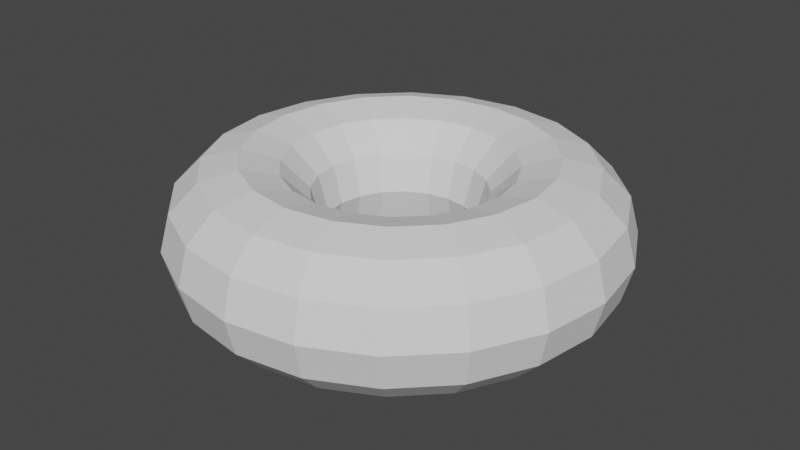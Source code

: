 # Source: donut.blend  (saved by Blender 2.92.15; exported with 4.5.12 LTS)
import bpy
from mathutils import Matrix  # noqa: F401  (used for matrix-valued properties, if any)

bpy.ops.wm.read_factory_settings(use_empty=True)
scene = bpy.context.scene
scene.name = 'Scene'

# ---- collections
col_collection = bpy.data.collections.new('Collection'); scene.collection.children.link(col_collection)

# ---- world
world_world = bpy.data.worlds.new('World'); scene.world = world_world
world_world.use_nodes = True; world_world.node_tree.nodes.clear()
_N = world_world.node_tree.nodes; _L = world_world.node_tree.links
n0 = _N.new('ShaderNodeOutputWorld'); n0.name = 'World Output'; n0.location = (300, 300)
n1 = _N.new('ShaderNodeBackground'); n1.name = 'Background'; n1.location = (10, 300)
n1.inputs[0].default_value = (0.05088, 0.05088, 0.05088, 1.0)
_L.new(n1.outputs[0], n0.inputs[0])
n0.is_active_output = True
world_world.color = (0.05088, 0.05088, 0.05088)
world_world.use_sun_shadow = False
world_world.sun_shadow_jitter_overblur = 0.0

# ---- meshes
me_torus = bpy.data.meshes.new('Torus')
me_torus.from_pydata([(0.3, 0.0, 0.0), (0.2866, 0.0, 0.05), (0.25, 0.0, 0.0866), (0.2, 0.0, 0.1), (0.15, 0.0, 0.0866), (0.1134, 0.0, 0.05), (0.1, 0.0, 1.225e-17), (0.1134, 0.0, -0.05), (0.15, 0.0, -0.0866), (0.2, 0.0, -0.1), (0.25, 0.0, -0.0866), (0.2866, 0.0, -0.05), (0.2853, 0.09271, 0.0), (0.2726, 0.08857, 0.05), (0.2378, 0.07725, 0.0866), (0.1902, 0.0618, 0.1), (0.1427, 0.04635, 0.0866), (0.1078, 0.03504, 0.05), (0.09511, 0.0309, 1.225e-17), (0.1078, 0.03504, -0.05), (0.1427, 0.04635, -0.0866), (0.1902, 0.0618, -0.1), (0.2378, 0.07725, -0.0866), (0.2726, 0.08857, -0.05), (0.2427, 0.1763, 0.0), (0.2319, 0.1685, 0.05), (0.2023, 0.1469, 0.0866), (0.1618, 0.1176, 0.1), (0.1214, 0.08817, 0.0866), (0.09174, 0.06665, 0.05), (0.0809, 0.05878, 1.225e-17), (0.09174, 0.06665, -0.05), (0.1214, 0.08817, -0.0866), (0.1618, 0.1176, -0.1), (0.2023, 0.1469, -0.0866), (0.2319, 0.1685, -0.05), (0.1763, 0.2427, 0.0), (0.1685, 0.2319, 0.05), (0.1469, 0.2023, 0.0866), (0.1176, 0.1618, 0.1), (0.08817, 0.1214, 0.0866), (0.06665, 0.09174, 0.05), (0.05878, 0.0809, 1.225e-17), (0.06665, 0.09174, -0.05), (0.08817, 0.1214, -0.0866), (0.1176, 0.1618, -0.1), (0.1469, 0.2023, -0.0866), (0.1685, 0.2319, -0.05), (0.09271, 0.2853, 0.0), (0.08857, 0.2726, 0.05), (0.07725, 0.2378, 0.0866), (0.0618, 0.1902, 0.1), (0.04635, 0.1427, 0.0866), (0.03504, 0.1078, 0.05), (0.0309, 0.09511, 1.225e-17), (0.03504, 0.1078, -0.05), (0.04635, 0.1427, -0.0866), (0.0618, 0.1902, -0.1), (0.07725, 0.2378, -0.0866), (0.08857, 0.2726, -0.05), (2.265e-08, 0.3, 0.0), (2.164e-08, 0.2866, 0.05), (1.887e-08, 0.25, 0.0866), (1.51e-08, 0.2, 0.1), (1.132e-08, 0.15, 0.0866), (8.561e-09, 0.1134, 0.05), (7.55e-09, 0.1, 1.225e-17), (8.561e-09, 0.1134, -0.05), (1.132e-08, 0.15, -0.0866), (1.51e-08, 0.2, -0.1), (1.887e-08, 0.25, -0.0866), (2.164e-08, 0.2866, -0.05), (-0.09271, 0.2853, 0.0), (-0.08857, 0.2726, 0.05), (-0.07725, 0.2378, 0.0866), (-0.0618, 0.1902, 0.1), (-0.04635, 0.1427, 0.0866), (-0.03504, 0.1078, 0.05), (-0.0309, 0.09511, 1.225e-17), (-0.03504, 0.1078, -0.05), (-0.04635, 0.1427, -0.0866), (-0.0618, 0.1902, -0.1), (-0.07725, 0.2378, -0.0866), (-0.08857, 0.2726, -0.05), (-0.1763, 0.2427, 0.0), (-0.1685, 0.2319, 0.05), (-0.1469, 0.2023, 0.0866), (-0.1176, 0.1618, 0.1), (-0.08817, 0.1214, 0.0866), (-0.06665, 0.09174, 0.05), (-0.05878, 0.0809, 1.225e-17), (-0.06665, 0.09174, -0.05), (-0.08817, 0.1214, -0.0866), (-0.1176, 0.1618, -0.1), (-0.1469, 0.2023, -0.0866), (-0.1685, 0.2319, -0.05), (-0.2427, 0.1763, 0.0), (-0.2319, 0.1685, 0.05), (-0.2023, 0.1469, 0.0866), (-0.1618, 0.1176, 0.1), (-0.1214, 0.08817, 0.0866), (-0.09174, 0.06665, 0.05), (-0.0809, 0.05878, 1.225e-17), (-0.09174, 0.06665, -0.05), (-0.1214, 0.08817, -0.0866), (-0.1618, 0.1176, -0.1), (-0.2023, 0.1469, -0.0866), (-0.2319, 0.1685, -0.05), (-0.2853, 0.09271, 0.0), (-0.2726, 0.08857, 0.05), (-0.2378, 0.07725, 0.0866), (-0.1902, 0.0618, 0.1), (-0.1427, 0.04635, 0.0866), (-0.1078, 0.03504, 0.05), (-0.09511, 0.0309, 1.225e-17), (-0.1078, 0.03504, -0.05), (-0.1427, 0.04635, -0.0866), (-0.1902, 0.0618, -0.1), (-0.2378, 0.07725, -0.0866), (-0.2726, 0.08857, -0.05), (-0.3, 2.623e-08, 0.0), (-0.2866, 2.506e-08, 0.05), (-0.25, 2.186e-08, 0.0866), (-0.2, 1.748e-08, 0.1), (-0.15, 1.311e-08, 0.0866), (-0.1134, 9.914e-09, 0.05), (-0.1, 8.742e-09, 1.225e-17), (-0.1134, 9.914e-09, -0.05), (-0.15, 1.311e-08, -0.0866), (-0.2, 1.748e-08, -0.1), (-0.25, 2.186e-08, -0.0866), (-0.2866, 2.506e-08, -0.05), (-0.2853, -0.0927, 0.0), (-0.2726, -0.08856, 0.05), (-0.2378, -0.07725, 0.0866), (-0.1902, -0.0618, 0.1), (-0.1427, -0.04635, 0.0866), (-0.1078, -0.03504, 0.05), (-0.09511, -0.0309, 1.225e-17), (-0.1078, -0.03504, -0.05), (-0.1427, -0.04635, -0.0866), (-0.1902, -0.0618, -0.1), (-0.2378, -0.07725, -0.0866), (-0.2726, -0.08856, -0.05), (-0.2427, -0.1763, 0.0), (-0.2319, -0.1685, 0.05), (-0.2023, -0.1469, 0.0866), (-0.1618, -0.1176, 0.1), (-0.1214, -0.08817, 0.0866), (-0.09174, -0.06665, 0.05), (-0.0809, -0.05878, 1.225e-17), (-0.09174, -0.06665, -0.05), (-0.1214, -0.08817, -0.0866), (-0.1618, -0.1176, -0.1), (-0.2023, -0.1469, -0.0866), (-0.2319, -0.1685, -0.05), (-0.1763, -0.2427, 0.0), (-0.1685, -0.2319, 0.05), (-0.1469, -0.2023, 0.0866), (-0.1176, -0.1618, 0.1), (-0.08817, -0.1214, 0.0866), (-0.06665, -0.09174, 0.05), (-0.05878, -0.0809, 1.225e-17), (-0.06665, -0.09174, -0.05), (-0.08817, -0.1214, -0.0866), (-0.1176, -0.1618, -0.1), (-0.1469, -0.2023, -0.0866), (-0.1685, -0.2319, -0.05), (-0.09271, -0.2853, 0.0), (-0.08857, -0.2726, 0.05), (-0.07725, -0.2378, 0.0866), (-0.0618, -0.1902, 0.1), (-0.04635, -0.1427, 0.0866), (-0.03504, -0.1078, 0.05), (-0.0309, -0.09511, 1.225e-17), (-0.03504, -0.1078, -0.05), (-0.04635, -0.1427, -0.0866), (-0.0618, -0.1902, -0.1), (-0.07725, -0.2378, -0.0866), (-0.08857, -0.2726, -0.05), (2.265e-08, -0.3, 0.0), (2.164e-08, -0.2866, 0.05), (1.887e-08, -0.25, 0.0866), (1.51e-08, -0.2, 0.1), (1.132e-08, -0.15, 0.0866), (8.561e-09, -0.1134, 0.05), (7.55e-09, -0.1, 1.225e-17), (8.561e-09, -0.1134, -0.05), (1.132e-08, -0.15, -0.0866), (1.51e-08, -0.2, -0.1), (1.887e-08, -0.25, -0.0866), (2.164e-08, -0.2866, -0.05), (0.09271, -0.2853, 0.0), (0.08857, -0.2726, 0.05), (0.07725, -0.2378, 0.0866), (0.0618, -0.1902, 0.1), (0.04635, -0.1427, 0.0866), (0.03504, -0.1078, 0.05), (0.0309, -0.09511, 1.225e-17), (0.03504, -0.1078, -0.05), (0.04635, -0.1427, -0.0866), (0.0618, -0.1902, -0.1), (0.07725, -0.2378, -0.0866), (0.08857, -0.2726, -0.05), (0.1763, -0.2427, 0.0), (0.1685, -0.2319, 0.05), (0.1469, -0.2023, 0.0866), (0.1176, -0.1618, 0.1), (0.08817, -0.1214, 0.0866), (0.06665, -0.09174, 0.05), (0.05878, -0.0809, 1.225e-17), (0.06665, -0.09174, -0.05), (0.08817, -0.1214, -0.0866), (0.1176, -0.1618, -0.1), (0.1469, -0.2023, -0.0866), (0.1685, -0.2319, -0.05), (0.2427, -0.1763, 0.0), (0.2319, -0.1685, 0.05), (0.2023, -0.1469, 0.0866), (0.1618, -0.1176, 0.1), (0.1214, -0.08817, 0.0866), (0.09174, -0.06665, 0.05), (0.0809, -0.05878, 1.225e-17), (0.09174, -0.06665, -0.05), (0.1214, -0.08817, -0.0866), (0.1618, -0.1176, -0.1), (0.2023, -0.1469, -0.0866), (0.2319, -0.1685, -0.05), (0.2853, -0.09271, 0.0), (0.2726, -0.08857, 0.05), (0.2378, -0.07725, 0.0866), (0.1902, -0.0618, 0.1), (0.1427, -0.04635, 0.0866), (0.1078, -0.03504, 0.05), (0.09511, -0.0309, 1.225e-17), (0.1078, -0.03504, -0.05), (0.1427, -0.04635, -0.0866), (0.1902, -0.0618, -0.1), (0.2378, -0.07725, -0.0866), (0.2726, -0.08857, -0.05)], [], [(0, 12, 13, 1), (1, 13, 14, 2), (2, 14, 15, 3), (3, 15, 16, 4), (4, 16, 17, 5), (5, 17, 18, 6), (6, 18, 19, 7), (7, 19, 20, 8), (8, 20, 21, 9), (9, 21, 22, 10), (10, 22, 23, 11), (11, 23, 12, 0), (12, 24, 25, 13), (13, 25, 26, 14), (14, 26, 27, 15), (15, 27, 28, 16), (16, 28, 29, 17), (17, 29, 30, 18), (18, 30, 31, 19), (19, 31, 32, 20), (20, 32, 33, 21), (21, 33, 34, 22), (22, 34, 35, 23), (23, 35, 24, 12), (24, 36, 37, 25), (25, 37, 38, 26), (26, 38, 39, 27), (27, 39, 40, 28), (28, 40, 41, 29), (29, 41, 42, 30), (30, 42, 43, 31), (31, 43, 44, 32), (32, 44, 45, 33), (33, 45, 46, 34), (34, 46, 47, 35), (35, 47, 36, 24), (36, 48, 49, 37), (37, 49, 50, 38), (38, 50, 51, 39), (39, 51, 52, 40), (40, 52, 53, 41), (41, 53, 54, 42), (42, 54, 55, 43), (43, 55, 56, 44), (44, 56, 57, 45), (45, 57, 58, 46), (46, 58, 59, 47), (47, 59, 48, 36), (48, 60, 61, 49), (49, 61, 62, 50), (50, 62, 63, 51), (51, 63, 64, 52), (52, 64, 65, 53), (53, 65, 66, 54), (54, 66, 67, 55), (55, 67, 68, 56), (56, 68, 69, 57), (57, 69, 70, 58), (58, 70, 71, 59), (59, 71, 60, 48), (60, 72, 73, 61), (61, 73, 74, 62), (62, 74, 75, 63), (63, 75, 76, 64), (64, 76, 77, 65), (65, 77, 78, 66), (66, 78, 79, 67), (67, 79, 80, 68), (68, 80, 81, 69), (69, 81, 82, 70), (70, 82, 83, 71), (71, 83, 72, 60), (72, 84, 85, 73), (73, 85, 86, 74), (74, 86, 87, 75), (75, 87, 88, 76), (76, 88, 89, 77), (77, 89, 90, 78), (78, 90, 91, 79), (79, 91, 92, 80), (80, 92, 93, 81), (81, 93, 94, 82), (82, 94, 95, 83), (83, 95, 84, 72), (84, 96, 97, 85), (85, 97, 98, 86), (86, 98, 99, 87), (87, 99, 100, 88), (88, 100, 101, 89), (89, 101, 102, 90), (90, 102, 103, 91), (91, 103, 104, 92), (92, 104, 105, 93), (93, 105, 106, 94), (94, 106, 107, 95), (95, 107, 96, 84), (96, 108, 109, 97), (97, 109, 110, 98), (98, 110, 111, 99), (99, 111, 112, 100), (100, 112, 113, 101), (101, 113, 114, 102), (102, 114, 115, 103), (103, 115, 116, 104), (104, 116, 117, 105), (105, 117, 118, 106), (106, 118, 119, 107), (107, 119, 108, 96), (108, 120, 121, 109), (109, 121, 122, 110), (110, 122, 123, 111), (111, 123, 124, 112), (112, 124, 125, 113), (113, 125, 126, 114), (114, 126, 127, 115), (115, 127, 128, 116), (116, 128, 129, 117), (117, 129, 130, 118), (118, 130, 131, 119), (119, 131, 120, 108), (120, 132, 133, 121), (121, 133, 134, 122), (122, 134, 135, 123), (123, 135, 136, 124), (124, 136, 137, 125), (125, 137, 138, 126), (126, 138, 139, 127), (127, 139, 140, 128), (128, 140, 141, 129), (129, 141, 142, 130), (130, 142, 143, 131), (131, 143, 132, 120), (132, 144, 145, 133), (133, 145, 146, 134), (134, 146, 147, 135), (135, 147, 148, 136), (136, 148, 149, 137), (137, 149, 150, 138), (138, 150, 151, 139), (139, 151, 152, 140), (140, 152, 153, 141), (141, 153, 154, 142), (142, 154, 155, 143), (143, 155, 144, 132), (144, 156, 157, 145), (145, 157, 158, 146), (146, 158, 159, 147), (147, 159, 160, 148), (148, 160, 161, 149), (149, 161, 162, 150), (150, 162, 163, 151), (151, 163, 164, 152), (152, 164, 165, 153), (153, 165, 166, 154), (154, 166, 167, 155), (155, 167, 156, 144), (156, 168, 169, 157), (157, 169, 170, 158), (158, 170, 171, 159), (159, 171, 172, 160), (160, 172, 173, 161), (161, 173, 174, 162), (162, 174, 175, 163), (163, 175, 176, 164), (164, 176, 177, 165), (165, 177, 178, 166), (166, 178, 179, 167), (167, 179, 168, 156), (168, 180, 181, 169), (169, 181, 182, 170), (170, 182, 183, 171), (171, 183, 184, 172), (172, 184, 185, 173), (173, 185, 186, 174), (174, 186, 187, 175), (175, 187, 188, 176), (176, 188, 189, 177), (177, 189, 190, 178), (178, 190, 191, 179), (179, 191, 180, 168), (180, 192, 193, 181), (181, 193, 194, 182), (182, 194, 195, 183), (183, 195, 196, 184), (184, 196, 197, 185), (185, 197, 198, 186), (186, 198, 199, 187), (187, 199, 200, 188), (188, 200, 201, 189), (189, 201, 202, 190), (190, 202, 203, 191), (191, 203, 192, 180), (192, 204, 205, 193), (193, 205, 206, 194), (194, 206, 207, 195), (195, 207, 208, 196), (196, 208, 209, 197), (197, 209, 210, 198), (198, 210, 211, 199), (199, 211, 212, 200), (200, 212, 213, 201), (201, 213, 214, 202), (202, 214, 215, 203), (203, 215, 204, 192), (204, 216, 217, 205), (205, 217, 218, 206), (206, 218, 219, 207), (207, 219, 220, 208), (208, 220, 221, 209), (209, 221, 222, 210), (210, 222, 223, 211), (211, 223, 224, 212), (212, 224, 225, 213), (213, 225, 226, 214), (214, 226, 227, 215), (215, 227, 216, 204), (216, 228, 229, 217), (217, 229, 230, 218), (218, 230, 231, 219), (219, 231, 232, 220), (220, 232, 233, 221), (221, 233, 234, 222), (222, 234, 235, 223), (223, 235, 236, 224), (224, 236, 237, 225), (225, 237, 238, 226), (226, 238, 239, 227), (227, 239, 228, 216), (228, 0, 1, 229), (229, 1, 2, 230), (230, 2, 3, 231), (231, 3, 4, 232), (232, 4, 5, 233), (233, 5, 6, 234), (234, 6, 7, 235), (235, 7, 8, 236), (236, 8, 9, 237), (237, 9, 10, 238), (238, 10, 11, 239), (239, 11, 0, 228)])
_uv = me_torus.uv_layers.new(name='UVMap')
_uv.uv.foreach_set('vector', [0.314, 0.4256, 0.314, 0.4256, 0.314, 0.4256, 0.314, 0.4256, 0.314, 0.4256, 0.314, 0.4256, 0.314, 0.4256, 0.314, 0.4256, 0.314, 0.4256, 0.314, 0.4256, 0.314, 0.4256, 0.314, 0.4256, 0.314, 0.4256, 0.314, 0.4256, 0.314, 0.4256, 0.314, 0.4256, 0.314, 0.4256, 0.314, 0.4256, 0.314, 0.4256, 0.314, 0.4256, 0.314, 0.4256, 0.314, 0.4256, 0.314, 0.4256, 0.314, 0.4256, 0.314, 0.4256, 0.314, 0.4256, 0.314, 0.4256, 0.314, 0.4256, 0.314, 0.4256, 0.314, 0.4256, 0.314, 0.4256, 0.314, 0.4256, 0.314, 0.4256, 0.314, 0.4256, 0.314, 0.4256, 0.314, 0.4256, 0.314, 0.4256, 0.314, 0.4256, 0.314, 0.4256, 0.314, 0.4256, 0.314, 0.4256, 0.314, 0.4256, 0.314, 0.4256, 0.314, 0.4256, 0.314, 0.4256, 0.314, 0.4256, 0.314, 0.4256, 0.314, 0.4256, 0.314, 0.4256, 0.314, 0.4256, 0.314, 0.4256, 0.314, 0.4256, 0.314, 0.4256, 0.314, 0.4256, 0.314, 0.4256, 0.314, 0.4256, 0.314, 0.4256, 0.314, 0.4256, 0.314, 0.4256, 0.314, 0.4256, 0.314, 0.4256, 0.314, 0.4256, 0.314, 0.4256, 0.314, 0.4256, 0.314, 0.4256, 0.314, 0.4256, 0.314, 0.4256, 0.314, 0.4256, 0.314, 0.4256, 0.314, 0.4256, 0.314, 0.4256, 0.314, 0.4256, 0.314, 0.4256, 0.314, 0.4256, 0.314, 0.4256, 0.314, 0.4256, 0.314, 0.4256, 0.314, 0.4256, 0.314, 0.4256, 0.314, 0.4256, 0.314, 0.4256, 0.314, 0.4256, 0.314, 0.4256, 0.314, 0.4256, 0.314, 0.4256, 0.314, 0.4256, 0.314, 0.4256, 0.314, 0.4256, 0.314, 0.4256, 0.314, 0.4256, 0.314, 0.4256, 0.314, 0.4256, 0.314, 0.4256, 0.314, 0.4256, 0.314, 0.4256, 0.314, 0.4256, 0.314, 0.4256, 0.314, 0.4256, 0.314, 0.4256, 0.314, 0.4256, 0.314, 0.4256, 0.314, 0.4256, 0.314, 0.4256, 0.314, 0.4256, 0.314, 0.4256, 0.314, 0.4256, 0.314, 0.4256, 0.314, 0.4256, 0.314, 0.4256, 0.314, 0.4256, 0.314, 0.4256, 0.314, 0.4256, 0.314, 0.4256, 0.314, 0.4256, 0.314, 0.4256, 0.314, 0.4256, 0.314, 0.4256, 0.314, 0.4256, 0.314, 0.4256, 0.314, 0.4256, 0.314, 0.4256, 0.314, 0.4256, 0.314, 0.4256, 0.314, 0.4256, 0.314, 0.4256, 0.314, 0.4256, 0.314, 0.4256, 0.314, 0.4256, 0.314, 0.4256, 0.314, 0.4256, 0.314, 0.4256, 0.314, 0.4256, 0.314, 0.4256, 0.314, 0.4256, 0.314, 0.4256, 0.314, 0.4256, 0.314, 0.4256, 0.314, 0.4256, 0.314, 0.4256, 0.314, 0.4256, 0.314, 0.4256, 0.314, 0.4256, 0.314, 0.4256, 0.314, 0.4256, 0.314, 0.4256, 0.314, 0.4256, 0.314, 0.4256, 0.314, 0.4256, 0.314, 0.4256, 0.314, 0.4256, 0.314, 0.4256, 0.314, 0.4256, 0.314, 0.4256, 0.314, 0.4256, 0.314, 0.4256, 0.314, 0.4256, 0.314, 0.4256, 0.314, 0.4256, 0.314, 0.4256, 0.314, 0.4256, 0.314, 0.4256, 0.314, 0.4256, 0.314, 0.4256, 0.314, 0.4256, 0.314, 0.4256, 0.314, 0.4256, 0.314, 0.4256, 0.314, 0.4256, 0.314, 0.4256, 0.314, 0.4256, 0.314, 0.4256, 0.314, 0.4256, 0.314, 0.4256, 0.314, 0.4256, 0.314, 0.4256, 0.314, 0.4256, 0.314, 0.4256, 0.314, 0.4256, 0.314, 0.4256, 0.314, 0.4256, 0.314, 0.4256, 0.314, 0.4256, 0.314, 0.4256, 0.314, 0.4256, 0.314, 0.4256, 0.314, 0.4256, 0.314, 0.4256, 0.314, 0.4256, 0.314, 0.4256, 0.314, 0.4256, 0.314, 0.4256, 0.314, 0.4256, 0.314, 0.4256, 0.314, 0.4256, 0.314, 0.4256, 0.314, 0.4256, 0.314, 0.4256, 0.314, 0.4256, 0.314, 0.4256, 0.314, 0.4256, 0.314, 0.4256, 0.314, 0.4256, 0.314, 0.4256, 0.314, 0.4256, 0.314, 0.4256, 0.314, 0.4256, 0.314, 0.4256, 0.314, 0.4256, 0.314, 0.4256, 0.314, 0.4256, 0.314, 0.4256, 0.314, 0.4256, 0.314, 0.4256, 0.314, 0.4256, 0.314, 0.4256, 0.314, 0.4256, 0.314, 0.4256, 0.314, 0.4256, 0.314, 0.4256, 0.314, 0.4256, 0.314, 0.4256, 0.314, 0.4256, 0.314, 0.4256, 0.314, 0.4256, 0.314, 0.4256, 0.314, 0.4256, 0.314, 0.4256, 0.314, 0.4256, 0.314, 0.4256, 0.314, 0.4256, 0.314, 0.4256, 0.314, 0.4256, 0.314, 0.4256, 0.314, 0.4256, 0.314, 0.4256, 0.314, 0.4256, 0.314, 0.4256, 0.314, 0.4256, 0.314, 0.4256, 0.314, 0.4256, 0.314, 0.4256, 0.314, 0.4256, 0.314, 0.4256, 0.314, 0.4256, 0.314, 0.4256, 0.314, 0.4256, 0.314, 0.4256, 0.314, 0.4256, 0.314, 0.4256, 0.314, 0.4256, 0.314, 0.4256, 0.314, 0.4256, 0.314, 0.4256, 0.314, 0.4256, 0.314, 0.4256, 0.314, 0.4256, 0.314, 0.4256, 0.314, 0.4256, 0.314, 0.4256, 0.314, 0.4256, 0.314, 0.4256, 0.314, 0.4256, 0.314, 0.4256, 0.314, 0.4256, 0.314, 0.4256, 0.314, 0.4256, 0.314, 0.4256, 0.314, 0.4256, 0.314, 0.4256, 0.314, 0.4256, 0.314, 0.4256, 0.314, 0.4256, 0.314, 0.4256, 0.314, 0.4256, 0.314, 0.4256, 0.314, 0.4256, 0.314, 0.4256, 0.314, 0.4256, 0.314, 0.4256, 0.314, 0.4256, 0.314, 0.4256, 0.314, 0.4256, 0.314, 0.4256, 0.314, 0.4256, 0.314, 0.4256, 0.314, 0.4256, 0.314, 0.4256, 0.314, 0.4256, 0.314, 0.4256, 0.314, 0.4256, 0.314, 0.4256, 0.314, 0.4256, 0.314, 0.4256, 0.314, 0.4256, 0.314, 0.4256, 0.314, 0.4256, 0.314, 0.4256, 0.314, 0.4256, 0.314, 0.4256, 0.314, 0.4256, 0.314, 0.4256, 0.314, 0.4256, 0.314, 0.4256, 0.314, 0.4256, 0.314, 0.4256, 0.314, 0.4256, 0.314, 0.4256, 0.314, 0.4256, 0.314, 0.4256, 0.314, 0.4256, 0.314, 0.4256, 0.314, 0.4256, 0.314, 0.4256, 0.314, 0.4256, 0.314, 0.4256, 0.314, 0.4256, 0.314, 0.4256, 0.314, 0.4256, 0.314, 0.4256, 0.314, 0.4256, 0.314, 0.4256, 0.314, 0.4256, 0.314, 0.4256, 0.314, 0.4256, 0.314, 0.4256, 0.314, 0.4256, 0.314, 0.4256, 0.314, 0.4256, 0.314, 0.4256, 0.314, 0.4256, 0.314, 0.4256, 0.314, 0.4256, 0.314, 0.4256, 0.314, 0.4256, 0.314, 0.4256, 0.314, 0.4256, 0.314, 0.4256, 0.314, 0.4256, 0.314, 0.4256, 0.314, 0.4256, 0.314, 0.4256, 0.314, 0.4256, 0.314, 0.4256, 0.314, 0.4256, 0.314, 0.4256, 0.314, 0.4256, 0.314, 0.4256, 0.314, 0.4256, 0.314, 0.4256, 0.314, 0.4256, 0.314, 0.4256, 0.314, 0.4256, 0.314, 0.4256, 0.314, 0.4256, 0.314, 0.4256, 0.314, 0.4256, 0.314, 0.4256, 0.314, 0.4256, 0.314, 0.4256, 0.314, 0.4256, 0.314, 0.4256, 0.314, 0.4256, 0.314, 0.4256, 0.314, 0.4256, 0.314, 0.4256, 0.314, 0.4256, 0.314, 0.4256, 0.314, 0.4256, 0.314, 0.4256, 0.314, 0.4256, 0.314, 0.4256, 0.314, 0.4256, 0.314, 0.4256, 0.314, 0.4256, 0.314, 0.4256, 0.314, 0.4256, 0.314, 0.4256, 0.314, 0.4256, 0.314, 0.4256, 0.314, 0.4256, 0.314, 0.4256, 0.314, 0.4256, 0.314, 0.4256, 0.314, 0.4256, 0.314, 0.4256, 0.314, 0.4256, 0.314, 0.4256, 0.314, 0.4256, 0.314, 0.4256, 0.314, 0.4256, 0.314, 0.4256, 0.314, 0.4256, 0.314, 0.4256, 0.314, 0.4256, 0.314, 0.4256, 0.314, 0.4256, 0.314, 0.4256, 0.314, 0.4256, 0.314, 0.4256, 0.314, 0.4256, 0.314, 0.4256, 0.314, 0.4256, 0.314, 0.4256, 0.314, 0.4256, 0.314, 0.4256, 0.314, 0.4256, 0.314, 0.4256, 0.314, 0.4256, 0.314, 0.4256, 0.314, 0.4256, 0.314, 0.4256, 0.314, 0.4256, 0.314, 0.4256, 0.314, 0.4256, 0.314, 0.4256, 0.314, 0.4256, 0.314, 0.4256, 0.314, 0.4256, 0.314, 0.4256, 0.314, 0.4256, 0.314, 0.4256, 0.314, 0.4256, 0.314, 0.4256, 0.314, 0.4256, 0.314, 0.4256, 0.314, 0.4256, 0.314, 0.4256, 0.314, 0.4256, 0.314, 0.4256, 0.314, 0.4256, 0.314, 0.4256, 0.314, 0.4256, 0.314, 0.4256, 0.314, 0.4256, 0.314, 0.4256, 0.314, 0.4256, 0.314, 0.4256, 0.314, 0.4256, 0.314, 0.4256, 0.314, 0.4256, 0.314, 0.4256, 0.314, 0.4256, 0.314, 0.4256, 0.314, 0.4256, 0.314, 0.4256, 0.314, 0.4256, 0.314, 0.4256, 0.314, 0.4256, 0.314, 0.4256, 0.314, 0.4256, 0.314, 0.4256, 0.314, 0.4256, 0.314, 0.4256, 0.314, 0.4256, 0.314, 0.4256, 0.314, 0.4256, 0.314, 0.4256, 0.314, 0.4256, 0.314, 0.4256, 0.314, 0.4256, 0.314, 0.4256, 0.314, 0.4256, 0.314, 0.4256, 0.314, 0.4256, 0.314, 0.4256, 0.314, 0.4256, 0.314, 0.4256, 0.314, 0.4256, 0.314, 0.4256, 0.314, 0.4256, 0.314, 0.4256, 0.314, 0.4256, 0.314, 0.4256, 0.314, 0.4256, 0.314, 0.4256, 0.314, 0.4256, 0.314, 0.4256, 0.314, 0.4256, 0.314, 0.4256, 0.314, 0.4256, 0.314, 0.4256, 0.314, 0.4256, 0.314, 0.4256, 0.314, 0.4256, 0.314, 0.4256, 0.314, 0.4256, 0.314, 0.4256, 0.314, 0.4256, 0.314, 0.4256, 0.314, 0.4256, 0.314, 0.4256, 0.314, 0.4256, 0.314, 0.4256, 0.314, 0.4256, 0.314, 0.4256, 0.314, 0.4256, 0.314, 0.4256, 0.314, 0.4256, 0.314, 0.4256, 0.314, 0.4256, 0.314, 0.4256, 0.314, 0.4256, 0.314, 0.4256, 0.314, 0.4256, 0.314, 0.4256, 0.314, 0.4256, 0.314, 0.4256, 0.314, 0.4256, 0.314, 0.4256, 0.314, 0.4256, 0.314, 0.4256, 0.314, 0.4256, 0.314, 0.4256, 0.314, 0.4256, 0.314, 0.4256, 0.314, 0.4256, 0.314, 0.4256, 0.314, 0.4256, 0.314, 0.4256, 0.314, 0.4256, 0.314, 0.4256, 0.314, 0.4256, 0.314, 0.4256, 0.314, 0.4256, 0.314, 0.4256, 0.314, 0.4256, 0.314, 0.4256, 0.314, 0.4256, 0.314, 0.4256, 0.314, 0.4256, 0.314, 0.4256, 0.314, 0.4256, 0.314, 0.4256, 0.314, 0.4256, 0.314, 0.4256, 0.314, 0.4256, 0.314, 0.4256, 0.314, 0.4256, 0.314, 0.4256, 0.314, 0.4256, 0.314, 0.4256, 0.314, 0.4256, 0.314, 0.4256, 0.314, 0.4256, 0.314, 0.4256, 0.314, 0.4256, 0.314, 0.4256, 0.314, 0.4256, 0.314, 0.4256, 0.314, 0.4256, 0.314, 0.4256, 0.314, 0.4256, 0.314, 0.4256, 0.314, 0.4256, 0.314, 0.4256, 0.314, 0.4256, 0.314, 0.4256, 0.314, 0.4256, 0.314, 0.4256, 0.314, 0.4256, 0.314, 0.4256, 0.314, 0.4256, 0.314, 0.4256, 0.314, 0.4256, 0.314, 0.4256, 0.314, 0.4256, 0.314, 0.4256, 0.314, 0.4256, 0.314, 0.4256, 0.314, 0.4256, 0.314, 0.4256, 0.314, 0.4256, 0.314, 0.4256, 0.314, 0.4256, 0.314, 0.4256, 0.314, 0.4256, 0.314, 0.4256, 0.314, 0.4256, 0.314, 0.4256, 0.314, 0.4256, 0.314, 0.4256, 0.314, 0.4256, 0.314, 0.4256, 0.314, 0.4256, 0.314, 0.4256, 0.314, 0.4256, 0.314, 0.4256, 0.314, 0.4256, 0.314, 0.4256, 0.314, 0.4256, 0.314, 0.4256, 0.314, 0.4256, 0.314, 0.4256, 0.314, 0.4256, 0.314, 0.4256, 0.314, 0.4256, 0.314, 0.4256, 0.314, 0.4256, 0.314, 0.4256, 0.314, 0.4256, 0.314, 0.4256, 0.314, 0.4256, 0.314, 0.4256, 0.314, 0.4256, 0.314, 0.4256, 0.314, 0.4256, 0.314, 0.4256, 0.314, 0.4256, 0.314, 0.4256, 0.314, 0.4256, 0.314, 0.4256, 0.314, 0.4256, 0.314, 0.4256, 0.314, 0.4256, 0.314, 0.4256, 0.314, 0.4256, 0.314, 0.4256, 0.314, 0.4256, 0.314, 0.4256, 0.314, 0.4256, 0.314, 0.4256, 0.314, 0.4256, 0.314, 0.4256, 0.314, 0.4256, 0.314, 0.4256, 0.314, 0.4256, 0.314, 0.4256, 0.314, 0.4256, 0.314, 0.4256, 0.314, 0.4256, 0.314, 0.4256, 0.314, 0.4256, 0.314, 0.4256, 0.314, 0.4256, 0.314, 0.4256, 0.314, 0.4256, 0.314, 0.4256, 0.314, 0.4256, 0.314, 0.4256, 0.314, 0.4256, 0.314, 0.4256, 0.314, 0.4256, 0.314, 0.4256, 0.314, 0.4256, 0.314, 0.4256, 0.314, 0.4256, 0.314, 0.4256, 0.314, 0.4256, 0.314, 0.4256, 0.314, 0.4256, 0.314, 0.4256, 0.314, 0.4256, 0.314, 0.4256, 0.314, 0.4256, 0.314, 0.4256, 0.314, 0.4256, 0.314, 0.4256, 0.314, 0.4256, 0.314, 0.4256, 0.314, 0.4256, 0.314, 0.4256, 0.314, 0.4256, 0.314, 0.4256, 0.314, 0.4256, 0.314, 0.4256, 0.314, 0.4256, 0.314, 0.4256, 0.314, 0.4256, 0.314, 0.4256, 0.314, 0.4256, 0.314, 0.4256, 0.314, 0.4256, 0.314, 0.4256, 0.314, 0.4256, 0.314, 0.4256, 0.314, 0.4256, 0.314, 0.4256, 0.314, 0.4256, 0.314, 0.4256, 0.314, 0.4256, 0.314, 0.4256, 0.314, 0.4256, 0.314, 0.4256, 0.314, 0.4256, 0.314, 0.4256, 0.314, 0.4256, 0.314, 0.4256, 0.314, 0.4256, 0.314, 0.4256, 0.314, 0.4256, 0.314, 0.4256, 0.314, 0.4256, 0.314, 0.4256, 0.314, 0.4256, 0.314, 0.4256, 0.314, 0.4256, 0.314, 0.4256, 0.314, 0.4256, 0.314, 0.4256, 0.314, 0.4256, 0.314, 0.4256, 0.314, 0.4256, 0.314, 0.4256, 0.314, 0.4256, 0.314, 0.4256, 0.314, 0.4256, 0.314, 0.4256, 0.314, 0.4256, 0.314, 0.4256, 0.314, 0.4256, 0.314, 0.4256, 0.314, 0.4256, 0.314, 0.4256, 0.314, 0.4256, 0.314, 0.4256, 0.314, 0.4256, 0.314, 0.4256, 0.314, 0.4256, 0.314, 0.4256, 0.314, 0.4256, 0.314, 0.4256, 0.314, 0.4256, 0.314, 0.4256, 0.314, 0.4256, 0.314, 0.4256, 0.314, 0.4256, 0.314, 0.4256, 0.314, 0.4256, 0.314, 0.4256, 0.314, 0.4256, 0.314, 0.4256, 0.314, 0.4256, 0.314, 0.4256, 0.314, 0.4256, 0.314, 0.4256, 0.314, 0.4256, 0.314, 0.4256, 0.314, 0.4256, 0.314, 0.4256, 0.314, 0.4256, 0.314, 0.4256, 0.314, 0.4256, 0.314, 0.4256, 0.314, 0.4256, 0.314, 0.4256, 0.314, 0.4256, 0.314, 0.4256, 0.314, 0.4256, 0.314, 0.4256, 0.314, 0.4256, 0.314, 0.4256, 0.314, 0.4256, 0.314, 0.4256, 0.314, 0.4256, 0.314, 0.4256, 0.314, 0.4256, 0.314, 0.4256, 0.314, 0.4256, 0.314, 0.4256, 0.314, 0.4256, 0.314, 0.4256, 0.314, 0.4256, 0.314, 0.4256, 0.314, 0.4256, 0.314, 0.4256, 0.314, 0.4256, 0.314, 0.4256, 0.314, 0.4256, 0.314, 0.4256, 0.314, 0.4256, 0.314, 0.4256, 0.314, 0.4256, 0.314, 0.4256, 0.314, 0.4256, 0.314, 0.4256, 0.314, 0.4256, 0.314, 0.4256, 0.314, 0.4256, 0.314, 0.4256, 0.314, 0.4256, 0.314, 0.4256, 0.314, 0.4256, 0.314, 0.4256, 0.314, 0.4256, 0.314, 0.4256, 0.314, 0.4256, 0.314, 0.4256, 0.314, 0.4256, 0.314, 0.4256, 0.314, 0.4256, 0.314, 0.4256, 0.314, 0.4256, 0.314, 0.4256, 0.314, 0.4256, 0.314, 0.4256, 0.314, 0.4256, 0.314, 0.4256, 0.314, 0.4256, 0.314, 0.4256, 0.314, 0.4256, 0.314, 0.4256, 0.314, 0.4256, 0.314, 0.4256, 0.314, 0.4256, 0.314, 0.4256, 0.314, 0.4256, 0.314, 0.4256, 0.314, 0.4256, 0.314, 0.4256, 0.314, 0.4256, 0.314, 0.4256, 0.314, 0.4256, 0.314, 0.4256, 0.314, 0.4256, 0.314, 0.4256, 0.314, 0.4256, 0.314, 0.4256, 0.314, 0.4256, 0.314, 0.4256, 0.314, 0.4256, 0.314, 0.4256, 0.314, 0.4256, 0.314, 0.4256, 0.314, 0.4256, 0.314, 0.4256, 0.314, 0.4256, 0.314, 0.4256, 0.314, 0.4256, 0.314, 0.4256, 0.314, 0.4256, 0.314, 0.4256, 0.314, 0.4256, 0.314, 0.4256, 0.314, 0.4256, 0.314, 0.4256, 0.314, 0.4256, 0.314, 0.4256, 0.314, 0.4256, 0.314, 0.4256, 0.314, 0.4256, 0.314, 0.4256, 0.314, 0.4256, 0.314, 0.4256, 0.314, 0.4256, 0.314, 0.4256, 0.314, 0.4256, 0.314, 0.4256, 0.314, 0.4256, 0.314, 0.4256, 0.314, 0.4256, 0.314, 0.4256, 0.314, 0.4256, 0.314, 0.4256, 0.314, 0.4256, 0.314, 0.4256, 0.314, 0.4256, 0.314, 0.4256, 0.314, 0.4256, 0.314, 0.4256, 0.314, 0.4256, 0.314, 0.4256, 0.314, 0.4256, 0.314, 0.4256, 0.314, 0.4256, 0.314, 0.4256, 0.314, 0.4256, 0.314, 0.4256, 0.314, 0.4256, 0.314, 0.4256, 0.314, 0.4256, 0.314, 0.4256, 0.314, 0.4256, 0.314, 0.4256, 0.314, 0.4256, 0.314, 0.4256, 0.314, 0.4256, 0.314, 0.4256, 0.314, 0.4256, 0.314, 0.4256, 0.314, 0.4256, 0.314, 0.4256, 0.314, 0.4256, 0.314, 0.4256, 0.314, 0.4256, 0.314, 0.4256, 0.314, 0.4256, 0.314, 0.4256, 0.314, 0.4256, 0.314, 0.4256, 0.314, 0.4256, 0.314, 0.4256, 0.314, 0.4256, 0.314, 0.4256, 0.314, 0.4256, 0.314, 0.4256, 0.314, 0.4256, 0.314, 0.4256, 0.314, 0.4256, 0.314, 0.4256, 0.314, 0.4256, 0.314, 0.4256, 0.314, 0.4256, 0.314, 0.4256, 0.314, 0.4256, 0.314, 0.4256, 0.314, 0.4256, 0.314, 0.4256, 0.314, 0.4256, 0.314, 0.4256, 0.314, 0.4256, 0.314, 0.4256, 0.314, 0.4256, 0.314, 0.4256, 0.314, 0.4256, 0.314, 0.4256, 0.314, 0.4256, 0.314, 0.4256, 0.314, 0.4256, 0.314, 0.4256, 0.314, 0.4256, 0.314, 0.4256, 0.314, 0.4256, 0.314, 0.4256, 0.314, 0.4256, 0.314, 0.4256, 0.314, 0.4256, 0.314, 0.4256, 0.314, 0.4256, 0.314, 0.4256, 0.314, 0.4256, 0.314, 0.4256, 0.314, 0.4256, 0.314, 0.4256, 0.314, 0.4256, 0.314, 0.4256, 0.314, 0.4256, 0.314, 0.4256, 0.314, 0.4256, 0.314, 0.4256, 0.314, 0.4256, 0.314, 0.4256, 0.314, 0.4256, 0.314, 0.4256, 0.314, 0.4256, 0.314, 0.4256, 0.314, 0.4256, 0.314, 0.4256, 0.314, 0.4256, 0.314, 0.4256, 0.314, 0.4256, 0.314, 0.4256, 0.314, 0.4256, 0.314, 0.4256, 0.314, 0.4256, 0.314, 0.4256, 0.314, 0.4256, 0.314, 0.4256, 0.314, 0.4256, 0.314, 0.4256, 0.314, 0.4256])
me_torus.use_remesh_fix_poles = True
me_torus.use_remesh_preserve_attributes = False
me_torus.use_mirror_vertex_groups = False
me_torus.update()

# ---- objects
ob_torus = bpy.data.objects.new('Torus', me_torus)

# ---- transforms, parenting, visibility, modifiers, constraints
ob_torus.location = (0.0, 0.0, 0.0)
ob_torus.lineart.crease_threshold = 0.0

# ---- collection membership
col_collection.objects.link(ob_torus)

# ---- scene / render settings (as saved in the file)
scene.frame_start = 1; scene.frame_end = 250; scene.frame_set(1)
scene.render.engine = 'BLENDER_EEVEE_NEXT'
scene.cycles.use_denoising = False
scene.cycles.samples = 128
scene.cycles.sampling_pattern = 'TABULATED_SOBOL'
scene.cycles.use_adaptive_sampling = False
scene.cycles.use_light_tree = False
scene.view_settings.view_transform = 'Filmic'
bpy.context.view_layer.update()

# ---- added for rendering (the .blend has no active camera and no usable light): camera, sun
cam_auto = bpy.data.cameras.new('AutoCamera')
cam_auto.lens = 50.0
cam_auto.sensor_width = 36.0
cam_auto.clip_end = 1000.0
ob_auto_camera = bpy.data.objects.new('AutoCamera', cam_auto)
scene.collection.objects.link(ob_auto_camera)
ob_auto_camera.location = (0.806592, -0.967911, 0.645274)
ob_auto_camera.rotation_euler = (1.09748, -7.21219e-08, 0.694738)
scene.camera = ob_auto_camera
light_auto_sun = bpy.data.lights.new('AutoSun', 'SUN')
light_auto_sun.energy = 3.0
light_auto_sun.angle = 0.0523599
ob_auto_sun = bpy.data.objects.new('AutoSun', light_auto_sun)
scene.collection.objects.link(ob_auto_sun)
ob_auto_sun.rotation_euler = (0.872665, 0.174533, 0.523599)
bpy.context.view_layer.update()

